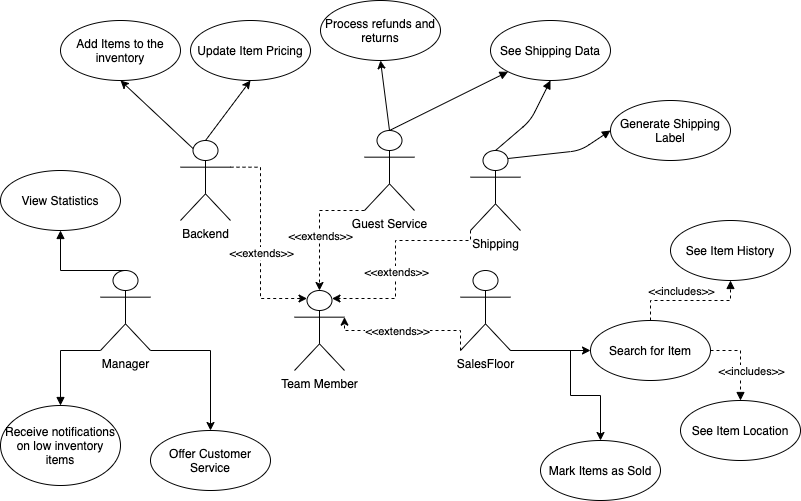

The diagram above was exported from draw.io. Its source (the exported page's mxGraphModel, read from the mxfile embedded in the PNG):
<mxGraphModel dx="946" dy="515" grid="1" gridSize="10" guides="1" tooltips="1" connect="1" arrows="1" fold="1" page="1" pageScale="1" pageWidth="827" pageHeight="1169" background="#ffffff" math="0" shadow="0">
  <root>
    <mxCell id="0" />
    <mxCell id="1" parent="0" />
    <mxCell id="loUPrMa-cMshqrEHOcAi-1" value="&lt;div&gt;Team Member&lt;/div&gt;&lt;div&gt;&lt;br&gt;&lt;/div&gt;" style="shape=umlActor;verticalLabelPosition=bottom;verticalAlign=top;html=1;outlineConnect=0;" parent="1" vertex="1">
      <mxGeometry x="304" y="470" width="50" height="80" as="geometry" />
    </mxCell>
    <mxCell id="DwIp_KgHQSXbDSAAZYKB-13" style="edgeStyle=orthogonalEdgeStyle;rounded=0;orthogonalLoop=1;jettySize=auto;html=1;exitX=1;exitY=1;exitDx=0;exitDy=0;exitPerimeter=0;" parent="1" source="loUPrMa-cMshqrEHOcAi-2" edge="1">
      <mxGeometry relative="1" as="geometry">
        <mxPoint x="220" y="610" as="targetPoint" />
        <Array as="points">
          <mxPoint x="220" y="530" />
        </Array>
      </mxGeometry>
    </mxCell>
    <mxCell id="loUPrMa-cMshqrEHOcAi-57" style="edgeStyle=orthogonalEdgeStyle;rounded=0;orthogonalLoop=1;jettySize=auto;html=1;entryX=0.5;entryY=0;entryDx=0;entryDy=0;endArrow=block;endFill=1;exitX=0;exitY=1;exitDx=0;exitDy=0;exitPerimeter=0;" parent="1" source="loUPrMa-cMshqrEHOcAi-2" target="loUPrMa-cMshqrEHOcAi-56" edge="1">
      <mxGeometry relative="1" as="geometry">
        <Array as="points">
          <mxPoint x="70" y="530" />
        </Array>
      </mxGeometry>
    </mxCell>
    <mxCell id="loUPrMa-cMshqrEHOcAi-2" value="&lt;div&gt;Manager&lt;/div&gt;&lt;div&gt;&lt;br&gt;&lt;/div&gt;" style="shape=umlActor;verticalLabelPosition=bottom;verticalAlign=top;html=1;outlineConnect=0;" parent="1" vertex="1">
      <mxGeometry x="110" y="450" width="50" height="80" as="geometry" />
    </mxCell>
    <mxCell id="loUPrMa-cMshqrEHOcAi-15" value="" style="edgeStyle=orthogonalEdgeStyle;rounded=0;orthogonalLoop=1;jettySize=auto;html=1;dashed=1;" parent="1" source="loUPrMa-cMshqrEHOcAi-3" target="loUPrMa-cMshqrEHOcAi-1" edge="1">
      <mxGeometry relative="1" as="geometry">
        <Array as="points">
          <mxPoint x="329" y="390" />
        </Array>
      </mxGeometry>
    </mxCell>
    <mxCell id="loUPrMa-cMshqrEHOcAi-41" value="&lt;div&gt;&amp;lt;&amp;lt;extends&amp;gt;&amp;gt;&lt;/div&gt;" style="edgeLabel;html=1;align=center;verticalAlign=middle;resizable=0;points=[];" parent="loUPrMa-cMshqrEHOcAi-15" vertex="1" connectable="0">
      <mxGeometry x="0.12" relative="1" as="geometry">
        <mxPoint as="offset" />
      </mxGeometry>
    </mxCell>
    <mxCell id="loUPrMa-cMshqrEHOcAi-3" value="&lt;div&gt;Guest Service&lt;/div&gt;&lt;div&gt;&lt;br&gt;&lt;/div&gt;" style="shape=umlActor;verticalLabelPosition=bottom;verticalAlign=top;html=1;outlineConnect=0;" parent="1" vertex="1">
      <mxGeometry x="374" y="310" width="50" height="80" as="geometry" />
    </mxCell>
    <mxCell id="loUPrMa-cMshqrEHOcAi-4" value="&lt;div&gt;Backend&lt;/div&gt;&lt;div&gt;&lt;br&gt;&lt;/div&gt;" style="shape=umlActor;verticalLabelPosition=bottom;verticalAlign=top;html=1;outlineConnect=0;" parent="1" vertex="1">
      <mxGeometry x="190" y="320" width="50" height="80" as="geometry" />
    </mxCell>
    <mxCell id="loUPrMa-cMshqrEHOcAi-33" style="edgeStyle=orthogonalEdgeStyle;rounded=0;orthogonalLoop=1;jettySize=auto;html=1;exitX=1;exitY=1;exitDx=0;exitDy=0;exitPerimeter=0;" parent="1" source="loUPrMa-cMshqrEHOcAi-9" target="loUPrMa-cMshqrEHOcAi-5" edge="1">
      <mxGeometry relative="1" as="geometry">
        <mxPoint x="450" y="600" as="sourcePoint" />
        <mxPoint x="420" y="650" as="targetPoint" />
        <Array as="points">
          <mxPoint x="580" y="530" />
          <mxPoint x="580" y="575" />
          <mxPoint x="610" y="575" />
        </Array>
      </mxGeometry>
    </mxCell>
    <mxCell id="loUPrMa-cMshqrEHOcAi-5" value="Mark Items as Sold" style="ellipse;whiteSpace=wrap;html=1;" parent="1" vertex="1">
      <mxGeometry x="550" y="620" width="120" height="60" as="geometry" />
    </mxCell>
    <mxCell id="loUPrMa-cMshqrEHOcAi-32" style="edgeStyle=orthogonalEdgeStyle;rounded=0;orthogonalLoop=1;jettySize=auto;html=1;exitX=1;exitY=1;exitDx=0;exitDy=0;exitPerimeter=0;entryX=0;entryY=0.5;entryDx=0;entryDy=0;" parent="1" source="loUPrMa-cMshqrEHOcAi-9" target="loUPrMa-cMshqrEHOcAi-23" edge="1">
      <mxGeometry relative="1" as="geometry">
        <Array as="points">
          <mxPoint x="550" y="530" />
          <mxPoint x="550" y="530" />
        </Array>
      </mxGeometry>
    </mxCell>
    <mxCell id="loUPrMa-cMshqrEHOcAi-9" value="&lt;div&gt;SalesFloor&lt;/div&gt;" style="shape=umlActor;verticalLabelPosition=bottom;verticalAlign=top;html=1;outlineConnect=0;" parent="1" vertex="1">
      <mxGeometry x="470" y="450" width="50" height="80" as="geometry" />
    </mxCell>
    <mxCell id="loUPrMa-cMshqrEHOcAi-49" style="edgeStyle=orthogonalEdgeStyle;rounded=0;orthogonalLoop=1;jettySize=auto;html=1;entryX=0.5;entryY=1;entryDx=0;entryDy=0;endArrow=block;endFill=1;dashed=1;" parent="1" source="loUPrMa-cMshqrEHOcAi-23" target="loUPrMa-cMshqrEHOcAi-48" edge="1">
      <mxGeometry relative="1" as="geometry" />
    </mxCell>
    <mxCell id="loUPrMa-cMshqrEHOcAi-50" value="&lt;div&gt;&amp;lt;&amp;lt;includes&amp;gt;&amp;gt;&lt;/div&gt;" style="edgeLabel;html=1;align=center;verticalAlign=middle;resizable=0;points=[];" parent="loUPrMa-cMshqrEHOcAi-49" vertex="1" connectable="0">
      <mxGeometry x="0.4833" y="-1" relative="1" as="geometry">
        <mxPoint x="-39" y="-11" as="offset" />
      </mxGeometry>
    </mxCell>
    <mxCell id="loUPrMa-cMshqrEHOcAi-54" style="edgeStyle=orthogonalEdgeStyle;rounded=0;orthogonalLoop=1;jettySize=auto;html=1;exitX=1;exitY=0.5;exitDx=0;exitDy=0;entryX=0.5;entryY=0;entryDx=0;entryDy=0;dashed=1;endArrow=block;endFill=1;" parent="1" source="loUPrMa-cMshqrEHOcAi-23" target="loUPrMa-cMshqrEHOcAi-51" edge="1">
      <mxGeometry relative="1" as="geometry" />
    </mxCell>
    <mxCell id="loUPrMa-cMshqrEHOcAi-55" value="&amp;lt;&amp;lt;includes&amp;gt;&amp;gt;" style="edgeLabel;html=1;align=center;verticalAlign=middle;resizable=0;points=[];" parent="loUPrMa-cMshqrEHOcAi-54" vertex="1" connectable="0">
      <mxGeometry x="-0.1" y="-1" relative="1" as="geometry">
        <mxPoint x="11" y="14" as="offset" />
      </mxGeometry>
    </mxCell>
    <mxCell id="loUPrMa-cMshqrEHOcAi-23" value="&lt;div&gt;Search for Item&lt;/div&gt;" style="ellipse;whiteSpace=wrap;html=1;" parent="1" vertex="1">
      <mxGeometry x="600" y="500" width="120" height="60" as="geometry" />
    </mxCell>
    <mxCell id="loUPrMa-cMshqrEHOcAi-24" value="View Statistics" style="ellipse;whiteSpace=wrap;html=1;" parent="1" vertex="1">
      <mxGeometry x="10" y="350" width="120" height="60" as="geometry" />
    </mxCell>
    <mxCell id="loUPrMa-cMshqrEHOcAi-25" value="See Shipping Data" style="ellipse;whiteSpace=wrap;html=1;" parent="1" vertex="1">
      <mxGeometry x="500" y="200" width="120" height="60" as="geometry" />
    </mxCell>
    <mxCell id="AQDELej8yBHAWNsxMwa9-2" value="Add Items to the inventory&lt;br&gt;" style="ellipse;whiteSpace=wrap;html=1;" parent="1" vertex="1">
      <mxGeometry x="70" y="200" width="120" height="60" as="geometry" />
    </mxCell>
    <mxCell id="AQDELej8yBHAWNsxMwa9-4" value="Process refunds and returns" style="ellipse;whiteSpace=wrap;html=1;" parent="1" vertex="1">
      <mxGeometry x="330" y="180" width="120" height="60" as="geometry" />
    </mxCell>
    <mxCell id="loUPrMa-cMshqrEHOcAi-28" value="&lt;div&gt;Shipping&lt;/div&gt;&lt;div&gt;&lt;br&gt;&lt;/div&gt;" style="shape=umlActor;verticalLabelPosition=bottom;verticalAlign=top;html=1;outlineConnect=0;" parent="1" vertex="1">
      <mxGeometry x="480" y="330" width="50" height="80" as="geometry" />
    </mxCell>
    <mxCell id="loUPrMa-cMshqrEHOcAi-36" value="" style="html=1;verticalAlign=bottom;endArrow=block;exitX=0.5;exitY=0;exitDx=0;exitDy=0;exitPerimeter=0;entryX=0;entryY=1;entryDx=0;entryDy=0;endFill=1;" parent="1" source="loUPrMa-cMshqrEHOcAi-3" target="loUPrMa-cMshqrEHOcAi-25" edge="1">
      <mxGeometry x="-0.2139" relative="1" as="geometry">
        <mxPoint x="400" y="290" as="sourcePoint" />
        <mxPoint x="320" y="290" as="targetPoint" />
        <Array as="points" />
        <mxPoint as="offset" />
      </mxGeometry>
    </mxCell>
    <mxCell id="DwIp_KgHQSXbDSAAZYKB-7" value="" style="endArrow=classic;html=1;exitX=0.25;exitY=0.1;exitDx=0;exitDy=0;exitPerimeter=0;entryX=0.5;entryY=1;entryDx=0;entryDy=0;" parent="1" source="loUPrMa-cMshqrEHOcAi-4" target="AQDELej8yBHAWNsxMwa9-2" edge="1">
      <mxGeometry width="50" height="50" relative="1" as="geometry">
        <mxPoint x="180" y="340" as="sourcePoint" />
        <mxPoint x="200" y="318" as="targetPoint" />
      </mxGeometry>
    </mxCell>
    <mxCell id="DwIp_KgHQSXbDSAAZYKB-9" value="" style="endArrow=classic;html=1;exitX=0.5;exitY=0;exitDx=0;exitDy=0;exitPerimeter=0;entryX=0.5;entryY=1;entryDx=0;entryDy=0;" parent="1" source="loUPrMa-cMshqrEHOcAi-3" target="AQDELej8yBHAWNsxMwa9-4" edge="1">
      <mxGeometry width="50" height="50" relative="1" as="geometry">
        <mxPoint x="330" y="320" as="sourcePoint" />
        <mxPoint x="380" y="270" as="targetPoint" />
      </mxGeometry>
    </mxCell>
    <mxCell id="DwIp_KgHQSXbDSAAZYKB-10" value="Offer Customer Service" style="ellipse;whiteSpace=wrap;html=1;" parent="1" vertex="1">
      <mxGeometry x="160" y="610" width="120" height="60" as="geometry" />
    </mxCell>
    <mxCell id="loUPrMa-cMshqrEHOcAi-42" value="" style="edgeStyle=orthogonalEdgeStyle;rounded=0;orthogonalLoop=1;jettySize=auto;html=1;dashed=1;exitX=0;exitY=1;exitDx=0;exitDy=0;exitPerimeter=0;entryX=0.75;entryY=0.1;entryDx=0;entryDy=0;entryPerimeter=0;" parent="1" source="loUPrMa-cMshqrEHOcAi-28" target="loUPrMa-cMshqrEHOcAi-1" edge="1">
      <mxGeometry relative="1" as="geometry">
        <mxPoint x="450" y="420" as="sourcePoint" />
        <mxPoint x="405" y="500" as="targetPoint" />
        <Array as="points">
          <mxPoint x="480" y="420" />
          <mxPoint x="405" y="420" />
          <mxPoint x="405" y="478" />
        </Array>
      </mxGeometry>
    </mxCell>
    <mxCell id="loUPrMa-cMshqrEHOcAi-43" value="&lt;div&gt;&amp;lt;&amp;lt;extends&amp;gt;&amp;gt;&lt;/div&gt;" style="edgeLabel;html=1;align=center;verticalAlign=middle;resizable=0;points=[];" parent="loUPrMa-cMshqrEHOcAi-42" vertex="1" connectable="0">
      <mxGeometry x="0.12" relative="1" as="geometry">
        <mxPoint as="offset" />
      </mxGeometry>
    </mxCell>
    <mxCell id="loUPrMa-cMshqrEHOcAi-44" value="" style="edgeStyle=orthogonalEdgeStyle;rounded=0;orthogonalLoop=1;jettySize=auto;html=1;dashed=1;entryX=0.25;entryY=0.1;entryDx=0;entryDy=0;entryPerimeter=0;exitX=1;exitY=0.3333333333333333;exitDx=0;exitDy=0;exitPerimeter=0;" parent="1" source="loUPrMa-cMshqrEHOcAi-4" target="loUPrMa-cMshqrEHOcAi-1" edge="1">
      <mxGeometry relative="1" as="geometry">
        <mxPoint x="300" y="340" as="sourcePoint" />
        <mxPoint x="260" y="490" as="targetPoint" />
        <Array as="points">
          <mxPoint x="270" y="347" />
          <mxPoint x="270" y="478" />
        </Array>
      </mxGeometry>
    </mxCell>
    <mxCell id="loUPrMa-cMshqrEHOcAi-45" value="&lt;div&gt;&amp;lt;&amp;lt;extends&amp;gt;&amp;gt;&lt;/div&gt;" style="edgeLabel;html=1;align=center;verticalAlign=middle;resizable=0;points=[];" parent="loUPrMa-cMshqrEHOcAi-44" vertex="1" connectable="0">
      <mxGeometry x="0.12" relative="1" as="geometry">
        <mxPoint as="offset" />
      </mxGeometry>
    </mxCell>
    <mxCell id="loUPrMa-cMshqrEHOcAi-46" value="" style="edgeStyle=orthogonalEdgeStyle;rounded=0;orthogonalLoop=1;jettySize=auto;html=1;dashed=1;entryX=1;entryY=0.3333333333333333;entryDx=0;entryDy=0;entryPerimeter=0;exitX=0;exitY=1;exitDx=0;exitDy=0;exitPerimeter=0;" parent="1" source="loUPrMa-cMshqrEHOcAi-9" target="loUPrMa-cMshqrEHOcAi-1" edge="1">
      <mxGeometry relative="1" as="geometry">
        <mxPoint x="470" y="490" as="sourcePoint" />
        <mxPoint x="390" y="540" as="targetPoint" />
        <Array as="points">
          <mxPoint x="470" y="510" />
          <mxPoint x="354" y="510" />
        </Array>
      </mxGeometry>
    </mxCell>
    <mxCell id="loUPrMa-cMshqrEHOcAi-47" value="&lt;div&gt;&amp;lt;&amp;lt;extends&amp;gt;&amp;gt;&lt;/div&gt;" style="edgeLabel;html=1;align=center;verticalAlign=middle;resizable=0;points=[];" parent="loUPrMa-cMshqrEHOcAi-46" vertex="1" connectable="0">
      <mxGeometry x="0.12" relative="1" as="geometry">
        <mxPoint as="offset" />
      </mxGeometry>
    </mxCell>
    <mxCell id="DwIp_KgHQSXbDSAAZYKB-15" value="Generate Shipping Label" style="ellipse;whiteSpace=wrap;html=1;" parent="1" vertex="1">
      <mxGeometry x="620" y="280" width="120" height="60" as="geometry" />
    </mxCell>
    <mxCell id="loUPrMa-cMshqrEHOcAi-48" value="See Item History" style="ellipse;whiteSpace=wrap;html=1;" parent="1" vertex="1">
      <mxGeometry x="680" y="400" width="120" height="60" as="geometry" />
    </mxCell>
    <mxCell id="DwIp_KgHQSXbDSAAZYKB-16" value="" style="html=1;verticalAlign=bottom;endArrow=block;exitX=0.5;exitY=0;exitDx=0;exitDy=0;exitPerimeter=0;entryX=0.5;entryY=1;entryDx=0;entryDy=0;endFill=1;" parent="1" target="loUPrMa-cMshqrEHOcAi-25" edge="1">
      <mxGeometry x="-0.2139" relative="1" as="geometry">
        <mxPoint x="505" y="330" as="sourcePoint" />
        <mxPoint x="602.426406871193" y="251.21320343559648" as="targetPoint" />
        <Array as="points">
          <mxPoint x="540" y="300" />
        </Array>
        <mxPoint as="offset" />
      </mxGeometry>
    </mxCell>
    <mxCell id="DwIp_KgHQSXbDSAAZYKB-17" value="" style="html=1;verticalAlign=bottom;endArrow=block;entryX=0;entryY=0.5;entryDx=0;entryDy=0;endFill=1;exitX=0.75;exitY=0.1;exitDx=0;exitDy=0;exitPerimeter=0;" parent="1" source="loUPrMa-cMshqrEHOcAi-28" target="DwIp_KgHQSXbDSAAZYKB-15" edge="1">
      <mxGeometry x="-0.2139" relative="1" as="geometry">
        <mxPoint x="530" y="340" as="sourcePoint" />
        <mxPoint x="612.426406871193" y="261.2132034355965" as="targetPoint" />
        <Array as="points">
          <mxPoint x="590" y="330" />
        </Array>
        <mxPoint as="offset" />
      </mxGeometry>
    </mxCell>
    <mxCell id="DwIp_KgHQSXbDSAAZYKB-18" value="Update Item Pricing" style="ellipse;whiteSpace=wrap;html=1;" parent="1" vertex="1">
      <mxGeometry x="200" y="200" width="120" height="60" as="geometry" />
    </mxCell>
    <mxCell id="loUPrMa-cMshqrEHOcAi-51" value="See Item Location" style="ellipse;whiteSpace=wrap;html=1;" parent="1" vertex="1">
      <mxGeometry x="690" y="580" width="120" height="60" as="geometry" />
    </mxCell>
    <mxCell id="DwIp_KgHQSXbDSAAZYKB-19" value="" style="endArrow=classic;html=1;exitX=0.5;exitY=0;exitDx=0;exitDy=0;exitPerimeter=0;entryX=0.5;entryY=1;entryDx=0;entryDy=0;" parent="1" source="loUPrMa-cMshqrEHOcAi-4" target="DwIp_KgHQSXbDSAAZYKB-18" edge="1">
      <mxGeometry width="50" height="50" relative="1" as="geometry">
        <mxPoint x="212.5" y="338" as="sourcePoint" />
        <mxPoint x="140" y="270" as="targetPoint" />
      </mxGeometry>
    </mxCell>
    <mxCell id="loUPrMa-cMshqrEHOcAi-56" value="Receive notifications on low inventory items" style="ellipse;whiteSpace=wrap;html=1;" parent="1" vertex="1">
      <mxGeometry x="10" y="585" width="120" height="80" as="geometry" />
    </mxCell>
    <mxCell id="DwIp_KgHQSXbDSAAZYKB-20" style="edgeStyle=orthogonalEdgeStyle;rounded=0;orthogonalLoop=1;jettySize=auto;html=1;endArrow=block;endFill=1;exitX=0.5;exitY=0;exitDx=0;exitDy=0;exitPerimeter=0;entryX=0.5;entryY=1;entryDx=0;entryDy=0;" parent="1" source="loUPrMa-cMshqrEHOcAi-2" target="loUPrMa-cMshqrEHOcAi-24" edge="1">
      <mxGeometry relative="1" as="geometry">
        <mxPoint x="120" y="540" as="sourcePoint" />
        <mxPoint x="50" y="460" as="targetPoint" />
        <Array as="points">
          <mxPoint x="70" y="450" />
        </Array>
      </mxGeometry>
    </mxCell>
  </root>
</mxGraphModel>